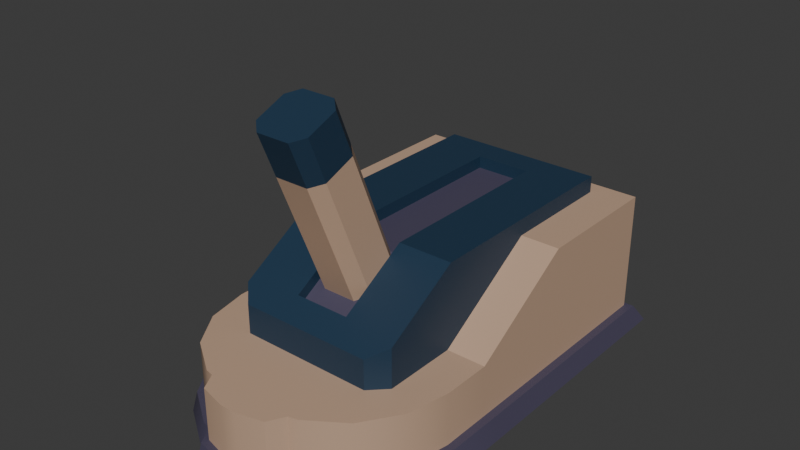 # Source: switch.blend  (saved by Blender 4.0.36; exported with 4.5.12 LTS)
import bpy
from mathutils import Matrix  # noqa: F401  (used for matrix-valued properties, if any)

bpy.ops.wm.read_factory_settings(use_empty=True)
scene = bpy.context.scene
scene.name = 'Scene'

# ---- collections
col_collection = bpy.data.collections.new('Collection'); scene.collection.children.link(col_collection)

# ---- materials (node trees are filled in below, after node groups)
mat_lightgrey = bpy.data.materials.new('LightGrey')
mat_lightgrey.use_transparent_shadow = False
mat_lightgrey.diffuse_color = (0.2598, 0.2598, 0.2598, 1.0)
mat_lightgrey.roughness = 0.5
mat_black = bpy.data.materials.new('Black')
mat_black.use_transparent_shadow = False
mat_black.diffuse_color = (0.02721, 0.02721, 0.02721, 1.0)
mat_black.roughness = 0.5
mat_grey = bpy.data.materials.new('Grey')
mat_grey.use_transparent_shadow = False
mat_grey.diffuse_color = (0.1734, 0.1734, 0.1734, 1.0)
mat_grey.roughness = 0.5

# ---- material node trees
mat_lightgrey.use_nodes = True; mat_lightgrey.node_tree.nodes.clear()
_N = mat_lightgrey.node_tree.nodes; _L = mat_lightgrey.node_tree.links
n0 = _N.new('ShaderNodeBsdfPrincipled'); n0.name = 'Principled BSDF'; n0.location = (10, 300)
n0.inputs[0].default_value = (0.5458, 0.3662, 0.2541, 1.0)
n0.inputs[3].default_value = 1.45
n0.inputs[27].default_value = (0.0, 0.0, 0.0, 1.0)
n0.inputs[28].default_value = 1.0
n1 = _N.new('ShaderNodeOutputMaterial'); n1.name = 'Material Output'; n1.location = (300, 300)
n2 = _N.new('ShaderNodeNormalMap'); n2.name = 'Normal Map'; n2.location = (-300, -300)
n2.label = 'Normal/Map'
n2.inputs[0].default_value = 0.0
_L.new(n0.outputs[0], n1.inputs[0])
_L.new(n2.outputs[0], n0.inputs[5])
n1.is_active_output = True
mat_black.use_nodes = True; mat_black.node_tree.nodes.clear()
_N = mat_black.node_tree.nodes; _L = mat_black.node_tree.links
n0 = _N.new('ShaderNodeBsdfPrincipled'); n0.name = 'Principled BSDF'; n0.location = (10, 300)
n0.inputs[0].default_value = (0.0762, 0.06662, 0.1144, 1.0)
n0.inputs[3].default_value = 1.45
n0.inputs[27].default_value = (0.0, 0.0, 0.0, 1.0)
n0.inputs[28].default_value = 1.0
n1 = _N.new('ShaderNodeOutputMaterial'); n1.name = 'Material Output'; n1.location = (300, 300)
n2 = _N.new('ShaderNodeNormalMap'); n2.name = 'Normal Map'; n2.location = (-300, -300)
n2.label = 'Normal/Map'
n2.inputs[0].default_value = 0.0
_L.new(n0.outputs[0], n1.inputs[0])
_L.new(n2.outputs[0], n0.inputs[5])
n1.is_active_output = True
mat_grey.use_nodes = True; mat_grey.node_tree.nodes.clear()
_N = mat_grey.node_tree.nodes; _L = mat_grey.node_tree.links
n0 = _N.new('ShaderNodeBsdfPrincipled'); n0.name = 'Principled BSDF'; n0.location = (10, 300)
n0.inputs[0].default_value = (0.01445, 0.04091, 0.07818, 1.0)
n0.inputs[3].default_value = 1.45
n0.inputs[27].default_value = (0.0, 0.0, 0.0, 1.0)
n0.inputs[28].default_value = 1.0
n1 = _N.new('ShaderNodeOutputMaterial'); n1.name = 'Material Output'; n1.location = (300, 300)
n2 = _N.new('ShaderNodeNormalMap'); n2.name = 'Normal Map'; n2.location = (-300, -300)
n2.label = 'Normal/Map'
n2.inputs[0].default_value = 0.0
_L.new(n0.outputs[0], n1.inputs[0])
_L.new(n2.outputs[0], n0.inputs[5])
n1.is_active_output = True

# ---- world
world_world = bpy.data.worlds.new('World'); scene.world = world_world
world_world.use_nodes = True; world_world.node_tree.nodes.clear()
_N = world_world.node_tree.nodes; _L = world_world.node_tree.links
n0 = _N.new('ShaderNodeOutputWorld'); n0.name = 'World Output'; n0.location = (300, 300)
n1 = _N.new('ShaderNodeBackground'); n1.name = 'Background'; n1.location = (10, 300)
n1.inputs[0].default_value = (0.05088, 0.05088, 0.05088, 1.0)
_L.new(n1.outputs[0], n0.inputs[0])
n0.is_active_output = True
world_world.color = (0.05088, 0.05088, 0.05088)
world_world.use_sun_shadow = False
world_world.sun_shadow_jitter_overblur = 0.0

# ---- meshes
me_cube_056 = bpy.data.meshes.new('Cube.056')
me_cube_056.from_pydata([(0.1786, 0.3624, 0.1918), (0.1786, 0.3624, 0.0003268), (-0.1786, 0.007586, 0.0003268), (-0.1786, 0.007586, 0.09195), (-0.1786, 0.3624, 0.0003268), (-0.1786, 0.3624, 0.1918), (0.1786, 0.007586, 0.0003268), (0.1786, 0.007586, 0.09195), (-0.01457, -0.2285, 0.0003268), (-0.1786, -0.06441, 0.0003268), (-0.07736, -0.216, 0.0003268), (-0.1306, -0.1804, 0.0003268), (-0.1662, -0.1272, 0.0003268), (-0.1786, -0.06441, 0.09195), (-0.01457, -0.2285, 0.09195), (-0.1662, -0.1272, 0.09195), (-0.1306, -0.1804, 0.09195), (-0.07736, -0.216, 0.09195), (0.1786, -0.06441, 0.0003268), (0.01457, -0.2285, 0.0003268), (0.1662, -0.1272, 0.0003268), (0.1306, -0.1804, 0.0003268), (0.07736, -0.216, 0.0003268), (0.01457, -0.2285, 0.09195), (0.1786, -0.06441, 0.09195), (0.07736, -0.216, 0.09195), (0.1306, -0.1804, 0.09195), (0.1662, -0.1272, 0.09195), (-0.1786, 0.1633, 0.1918), (-0.1786, 0.1633, 0.0003268), (0.1786, 0.1633, 0.0003268), (0.1786, 0.1633, 0.1918), (-0.1213, 0.3357, 0.06804), (0.1213, 0.3357, 0.06804), (-0.1213, 0.3357, 0.2162), (0.1213, 0.3357, 0.2162), (-0.1213, 0.01032, 0.06804), (0.1213, 0.01032, 0.06804), (-0.1213, 0.01032, 0.2162), (0.1213, 0.01032, 0.2162), (-0.1213, 0.1615, 0.06804), (0.1213, 0.1615, 0.06804), (-0.1213, 0.1615, 0.2162), (0.1213, 0.1615, 0.2162), (-0.04042, -0.1245, 0.06804), (0.04042, -0.1245, 0.06804), (0.04042, 0.3357, 0.06804), (-0.04042, 0.3357, 0.06804), (-0.04042, -0.1245, 0.1353), (0.04042, -0.1245, 0.1353), (0.04042, 0.3357, 0.2162), (-0.04042, 0.3357, 0.2162), (0.04042, 0.01032, 0.2162), (-0.04042, 0.01032, 0.2162), (-0.04042, 0.01032, 0.06804), (0.04042, 0.01032, 0.06804), (0.04042, 0.1615, 0.2162), (-0.04042, 0.1615, 0.2162), (-0.04042, 0.1615, 0.06804), (0.04042, 0.1615, 0.06804), (-0.1213, -0.09097, 0.06804), (0.1213, -0.09097, 0.06804), (-0.1213, -0.09097, 0.1554), (0.1213, -0.09097, 0.1554), (-0.04042, -0.09097, 0.06804), (0.04042, -0.09097, 0.06804), (-0.04042, -0.09097, 0.1554), (0.04042, -0.09097, 0.1554), (-0.1213, 0.2918, 0.06804), (0.1213, 0.2918, 0.06804), (-0.1213, 0.2918, 0.2162), (0.1213, 0.2918, 0.2162), (-0.04042, 0.2918, 0.2162), (0.04042, 0.2918, 0.2162), (-0.04042, 0.2918, 0.06804), (0.04042, 0.2918, 0.06804), (0.04042, 0.01032, 0.1984), (-0.04042, 0.01032, 0.1984), (0.04042, 0.1615, 0.1984), (-0.04042, 0.1615, 0.1984), (-0.04042, -0.09097, 0.1376), (0.04042, -0.09097, 0.1376), (-0.04042, 0.2918, 0.1984), (0.04042, 0.2918, 0.1984), (-0.06514, -0.2184, 0.0003268), (-0.06514, -0.2184, 0.09195), (0.06443, -0.2186, 0.09195), (0.06443, -0.2186, 0.0003268), (-0.05174, -0.243, 0.0003268), (-0.0116, -0.253, 0.0003268), (-0.0116, -0.253, 0.09195), (0.05111, -0.2431, 0.09195), (0.01153, -0.253, 0.09195), (0.01153, -0.253, 0.0003268), (-0.05174, -0.243, 0.09195), (0.05111, -0.2431, 0.0003268), (0.1903, 0.3688, 0.015), (-0.1903, 0.01399, 0.015), (-0.1903, 0.3688, 0.015), (0.1903, 0.01399, 0.015), (-0.01551, -0.2375, 0.015), (-0.1903, -0.0627, 0.015), (-0.08239, -0.2242, 0.015), (-0.1391, -0.1863, 0.015), (-0.177, -0.1296, 0.015), (0.1903, -0.0627, 0.015), (0.01552, -0.2375, 0.015), (0.177, -0.1296, 0.015), (0.1391, -0.1863, 0.015), (0.0824, -0.2242, 0.015), (-0.1903, 0.1799, 0.015), (0.1903, 0.1799, 0.015), (-0.06938, -0.2268, 0.015), (0.06863, -0.2269, 0.015), (-0.05511, -0.2529, 0.015), (-0.01235, -0.2636, 0.015), (0.01228, -0.2636, 0.015), (0.05444, -0.253, 0.015), (-0.199, 0.1923, -0.01474), (-0.199, 0.3909, -0.01474), (0.199, 0.1923, -0.01474), (0.199, 0.3909, -0.01474), (0.199, 0.01878, -0.01474), (-0.199, 0.01878, -0.01474), (-0.07255, -0.233, -0.01474), (-0.01622, -0.2442, -0.01474), (0.05694, -0.2605, -0.01474), (0.07178, -0.2331, -0.01474), (-0.1455, -0.1907, -0.01474), (-0.08616, -0.2303, -0.01474), (-0.1851, -0.1314, -0.01474), (-0.199, -0.06142, -0.01474), (0.08618, -0.2303, -0.01474), (0.1455, -0.1907, -0.01474), (0.1851, -0.1314, -0.01474), (0.199, -0.06142, -0.01474), (0.01623, -0.2442, -0.01474), (-0.05763, -0.2603, -0.01474), (-0.01291, -0.2715, -0.01474), (0.01285, -0.2715, -0.01474), (-0.09779, -0.1245, 0.06804), (-0.1213, -0.101, 0.06804), (0.1213, -0.101, 0.06804), (0.09779, -0.1245, 0.06804), (-0.1213, -0.101, 0.1494), (-0.09779, -0.1245, 0.1353), (0.09779, -0.1245, 0.1353), (0.1213, -0.101, 0.1494)], [], [(14, 85, 94, 90), (31, 30, 1, 0), (4, 5, 0, 1), (7, 3, 13, 15, 16, 17, 85, 14, 23, 86, 25, 26, 27, 24), (9, 13, 3, 2), (6, 7, 24, 18), (84, 85, 17, 10), (10, 17, 16, 11), (11, 16, 15, 12), (12, 15, 13, 9), (86, 87, 22, 25), (25, 22, 21, 26), (26, 21, 20, 27), (27, 20, 18, 24), (2, 6, 18, 20, 21, 22, 87, 19, 8, 84, 10, 11, 12, 9), (30, 29, 4, 1), (28, 31, 0, 5), (29, 28, 5, 4), (2, 3, 28, 29), (3, 7, 31, 28), (6, 2, 29, 30), (7, 6, 30, 31), (75, 46, 33, 69), (73, 71, 35, 50), (69, 33, 35, 71), (140, 44, 48, 145), (47, 32, 34, 51), (144, 145, 48, 66, 62), (40, 36, 38, 42), (61, 37, 39, 63), (67, 63, 39, 52), (65, 55, 37, 61), (68, 40, 42, 70), (37, 41, 43, 39), (52, 39, 43, 56), (55, 59, 41, 37), (36, 40, 58, 54), (54, 58, 59, 55), (38, 53, 57, 42), (73, 72, 82, 83), (60, 36, 54, 64), (64, 54, 55, 65), (62, 66, 53, 38), (57, 53, 77, 79), (45, 65, 61, 142, 143), (44, 45, 49, 48), (33, 46, 50, 35), (46, 47, 51, 50), (70, 72, 51, 34), (72, 73, 50, 51), (68, 32, 47, 74), (74, 47, 46, 75), (48, 49, 67, 66), (49, 146, 147, 63, 67), (44, 64, 65, 45), (60, 141, 144, 62), (142, 61, 63, 147), (45, 143, 146, 49), (36, 60, 62, 38), (58, 74, 75, 59), (40, 68, 74, 58), (66, 67, 81, 80), (42, 57, 72, 70), (32, 68, 70, 34), (41, 69, 71, 43), (56, 43, 71, 73), (59, 75, 69, 41), (77, 76, 78, 79), (80, 81, 76, 77), (79, 78, 83, 82), (67, 52, 76, 81), (72, 57, 79, 82), (52, 56, 78, 76), (53, 66, 80, 77), (56, 73, 83, 78), (23, 14, 90, 92), (87, 86, 91, 95), (93, 92, 90, 89), (89, 90, 94, 88), (92, 93, 95, 91), (8, 19, 93, 89), (86, 23, 92, 91), (84, 8, 89, 88), (19, 87, 95, 93), (85, 84, 88, 94), (97, 101, 104, 103, 102, 112, 100, 106, 113, 109, 108, 107, 105, 99), (111, 96, 98, 110), (99, 111, 110, 97), (100, 115, 116, 106), (112, 114, 115, 100), (106, 116, 117, 113), (123, 122, 135, 134, 133, 132, 127, 136, 125, 124, 129, 128, 130, 131), (120, 118, 119, 121), (122, 123, 118, 120), (125, 136, 139, 138), (124, 125, 138, 137), (136, 127, 126, 139), (101, 97, 123, 131), (102, 103, 128, 129), (115, 114, 137, 138), (99, 105, 135, 122), (103, 104, 130, 128), (116, 115, 138, 139), (110, 98, 119, 118), (104, 101, 131, 130), (117, 116, 139, 126), (96, 111, 120, 121), (97, 110, 118, 123), (109, 113, 127, 132), (111, 99, 122, 120), (108, 109, 132, 133), (98, 96, 121, 119), (107, 108, 133, 134), (114, 112, 124, 137), (112, 102, 129, 124), (105, 107, 134, 135), (113, 117, 126, 127), (146, 143, 142, 147), (140, 145, 144, 141), (140, 141, 60, 64, 44)])
me_cube_056.polygons.foreach_set('use_smooth', [True] * 120)
me_cube_056.polygons.foreach_set('material_index', [0, 0, 0, 0, 0, 0, 0, 0, 0, 0, 0, 0, 0, 0, 0, 0, 0, 0, 0, 0, 0, 0, 2, 2, 2, 2, 2, 2, 2, 2, 2, 2, 2, 2, 2, 2, 2, 2, 2, 2, 2, 2, 2, 2, 2, 2, 2, 2, 2, 2, 2, 2, 2, 2, 2, 2, 2, 2, 2, 2, 2, 2, 2, 2, 2, 2, 2, 1, 1, 1, 2, 2, 2, 2, 2, 0, 0, 0, 0, 0, 0, 0, 0, 0, 0, 1, 1, 1, 1, 1, 1, 1, 1, 1, 1, 1, 1, 1, 1, 1, 1, 1, 1, 1, 1, 1, 1, 1, 1, 1, 1, 1, 1, 1, 1, 1, 1, 2, 2, 2])
_k = set([(0, 1), (0, 5), (0, 31), (1, 4), (1, 30), (2, 9), (2, 29), (3, 7), (3, 13), (3, 28), (4, 5), (4, 29), (5, 28), (6, 18), (6, 30), (7, 24), (7, 31), (9, 12), (10, 11), (10, 84), (11, 12), (13, 15), (15, 16), (16, 17), (17, 85), (18, 20), (20, 21), (21, 22), (22, 87), (24, 27), (25, 26), (25, 86), (26, 27), (28, 31), (32, 34), (32, 47), (32, 68), (33, 35), (33, 46), (33, 69), (34, 51), (34, 70), (35, 50), (35, 71), (36, 40), (36, 60), (37, 41), (37, 61), (38, 42), (38, 53), (38, 62), (39, 43), (39, 52), (39, 63), (40, 68), (41, 69), (42, 70), (43, 71), (44, 45), (44, 140), (45, 143), (46, 47), (48, 49), (48, 145), (49, 146), (50, 51), (52, 56), (52, 67), (53, 57), (53, 66), (56, 73), (57, 72), (60, 141), (61, 142), (62, 144), (63, 147), (66, 67), (66, 80), (67, 81), (72, 73), (72, 82), (73, 83), (76, 77), (76, 78), (76, 81), (77, 79), (77, 80), (78, 83), (79, 82), (80, 81), (82, 83), (84, 85), (84, 88), (85, 94), (86, 87), (86, 91), (87, 95), (88, 89), (88, 94), (89, 93), (90, 92), (90, 94), (91, 92), (91, 95), (93, 95), (96, 98), (96, 111), (96, 121), (97, 101), (97, 110), (98, 110), (98, 119), (99, 105), (99, 111), (101, 104), (102, 103), (102, 112), (103, 104), (105, 107), (107, 108), (108, 109), (109, 113), (112, 114), (112, 124), (113, 117), (113, 127), (114, 115), (114, 137), (115, 116), (116, 117), (117, 126), (118, 119), (118, 123), (119, 121), (120, 121), (120, 122), (122, 135), (123, 131), (124, 129), (124, 137), (126, 127), (126, 139), (127, 132), (128, 129), (128, 130), (130, 131), (132, 133), (133, 134), (134, 135), (137, 138), (138, 139), (140, 141), (140, 145), (141, 144), (142, 143), (142, 147), (143, 146), (144, 145), (146, 147)])
me_cube_056.attributes.new('sharp_edge', 'BOOLEAN', 'EDGE').data.foreach_set('value', [ (min(e.vertices), max(e.vertices)) in _k for e in me_cube_056.edges])
me_cube_056.materials.append(mat_lightgrey)
me_cube_056.materials.append(mat_black)
me_cube_056.materials.append(mat_grey)
me_cube_056.update()
me_cube_056.normals_split_custom_set([tuple(v) for v in zip(*[iter([-3.7e-08, -1.687e-07, 1.0, -2.969e-08, -7.145e-08, 1.0, -1.13e-07, -3.281e-07, 1.0, -4.702e-08, -3.139e-07, 1.0, 1.0, 0.0, 0.0, 1.0, 0.0, 0.0, 1.0, 0.0, 0.0, 1.0, 0.0, 0.0, 0.0, 1.0, 0.0, 0.0, 1.0, 0.0, 0.0, 1.0, 0.0, 0.0, 1.0, 0.0, -6.493e-09, 0.0, 1.0, -6.493e-09, 0.0, 1.0, -6.493e-09, 0.0, 1.0, -6.493e-09, 0.0, 1.0, -6.493e-09, 0.0, 1.0, -6.493e-09, 0.0, 1.0, -2.969e-08, -7.145e-08, 1.0, -3.7e-08, -1.687e-07, 1.0, 1.42e-08, -1.687e-07, 1.0, 7.432e-09, -7.16e-08, 1.0, -6.493e-09, 0.0, 1.0, -6.493e-09, 0.0, 1.0, -6.493e-09, 0.0, 1.0, -6.493e-09, 0.0, 1.0, -0.9952, -0.09802, -1.994e-08, -0.9952, -0.09802, -1.994e-08, -1.0, 0.0, 0.0, -1.0, 0.0, 0.0, 1.0, 0.0, 0.0, 1.0, 0.0, 0.0, 0.9952, -0.09802, 1.994e-08, 0.9952, -0.09802, 1.994e-08, -0.1951, -0.9808, -3.9e-07, -0.1951, -0.9808, -3.9e-07, -0.3827, -0.9239, -2.798e-07, -0.3827, -0.9239, -2.798e-07, -0.3827, -0.9239, -2.798e-07, -0.3827, -0.9239, -2.798e-07, -0.7071, -0.7071, -1.214e-07, -0.7071, -0.7071, -1.214e-07, -0.7071, -0.7071, -1.214e-07, -0.7071, -0.7071, -1.214e-07, -0.9239, -0.3827, -6.07e-08, -0.9239, -0.3827, -6.07e-08, -0.9239, -0.3827, -6.07e-08, -0.9239, -0.3827, -6.07e-08, -0.9952, -0.09802, -1.994e-08, -0.9952, -0.09802, -1.994e-08, 0.1951, -0.9808, 1.758e-07, 0.1951, -0.9808, 1.758e-07, 0.3827, -0.9239, 1.706e-07, 0.3827, -0.9239, 1.706e-07, 0.3827, -0.9239, 1.706e-07, 0.3827, -0.9239, 1.706e-07, 0.7071, -0.7071, 1.214e-07, 0.7071, -0.7071, 1.214e-07, 0.7071, -0.7071, 1.214e-07, 0.7071, -0.7071, 1.214e-07, 0.9239, -0.3827, 6.07e-08, 0.9239, -0.3827, 6.07e-08, 0.9239, -0.3827, 6.07e-08, 0.9239, -0.3827, 6.07e-08, 0.9952, -0.09802, 1.994e-08, 0.9952, -0.09802, 1.994e-08, -1.268e-11, 0.0, -1.0, -1.268e-11, 0.0, -1.0, -2.536e-11, 0.0, -1.0, -2.536e-11, 0.0, -1.0, -2.536e-11, 0.0, -1.0, -2.536e-11, 0.0, -1.0, 8.53e-09, -3.831e-08, -1.0, 1.178e-08, -9.029e-08, -1.0, -1.188e-08, -9.028e-08, -1.0, -8.625e-09, -3.824e-08, -1.0, -2.536e-11, 0.0, -1.0, -2.536e-11, 0.0, -1.0, -2.536e-11, 0.0, -1.0, -2.536e-11, 0.0, -1.0, 0.0, 0.0, -1.0, 0.0, 0.0, -1.0, 0.0, 0.0, -1.0, 0.0, 0.0, -1.0, 0.0, 0.0, 1.0, 0.0, 0.0, 1.0, 0.0, 0.0, 1.0, 0.0, 0.0, 1.0, -1.0, 0.0, 0.0, -1.0, 0.0, 0.0, -1.0, 0.0, 0.0, -1.0, 0.0, 0.0, -1.0, 0.0, 0.0, -1.0, 0.0, 0.0, -1.0, 0.0, 0.0, -1.0, 0.0, 0.0, 0.0, -0.5397, 0.8419, 0.0, -0.5397, 0.8419, 0.0, -0.5397, 0.8419, 0.0, -0.5397, 0.8419, -1.268e-11, 0.0, -1.0, -1.268e-11, 0.0, -1.0, 0.0, 0.0, -1.0, 0.0, 0.0, -1.0, 1.0, 0.0, 0.0, 1.0, 0.0, 0.0, 1.0, 0.0, 0.0, 1.0, 0.0, 0.0, 0.0, 0.0, -1.0, 0.0, 0.0, -1.0, 0.0, 0.0, -1.0, 0.0, 0.0, -1.0, 0.0, 0.0, 1.0, 0.0, 0.0, 1.0, 0.0, 0.0, 1.0, 0.0, 0.0, 1.0, 1.0, 0.0, 0.0, 1.0, 0.0, 0.0, 1.0, 0.0, 0.0, 1.0, 0.0, 0.0, 0.0, -1.0, 0.0, 0.0, -1.0, 0.0, 0.0, -1.0, 0.0, 0.0, -1.0, 0.0, 0.0, 1.0, 0.0, 0.0, 1.0, 0.0, 0.0, 1.0, 0.0, 0.0, 1.0, 0.0, 0.0, -0.5142, 0.8577, 0.0, -0.5142, 0.8577, 0.0, -0.5142, 0.8577, 0.0, -0.5142, 0.8577, 0.0, -0.5142, 0.8577, -1.0, 0.0, 0.0, -1.0, 0.0, 0.0, -1.0, 0.0, 0.0, -1.0, 0.0, 0.0, 1.0, -2.066e-07, 0.0, 1.0, 0.0, 0.0, 1.0, 0.0, 0.0, 1.0, -1.356e-07, 0.0, 2.737e-08, -0.5142, 0.8577, 4.105e-08, -0.5142, 0.8577, 0.0, -0.5142, 0.8577, 0.0, -0.5142, 0.8577, -1.196e-08, 0.0, -1.0, 0.0, 0.0, -1.0, 0.0, 0.0, -1.0, -2.393e-08, 0.0, -1.0, -1.0, 0.0, 0.0, -1.0, 0.0, 0.0, -1.0, 0.0, 0.0, -1.0, 0.0, 0.0, 1.0, 0.0, 0.0, 1.0, 0.0, 0.0, 1.0, 0.0, 0.0, 1.0, 0.0, 0.0, 0.0, 0.0, 1.0, 0.0, 0.0, 1.0, 0.0, 0.0, 1.0, 0.0, 0.0, 1.0, 0.0, 0.0, -1.0, 0.0, 0.0, -1.0, 0.0, 0.0, -1.0, 0.0, 0.0, -1.0, 0.0, 0.0, -1.0, 0.0, 0.0, -1.0, 0.0, 0.0, -1.0, 0.0, 0.0, -1.0, 0.0, 0.0, -1.0, 0.0, 0.0, -1.0, 0.0, 0.0, -1.0, 0.0, 0.0, -1.0, 0.0, 0.0, 1.0, 0.0, 0.0, 1.0, 0.0, 0.0, 1.0, 0.0, 0.0, 1.0, 0.0, -1.0, 0.0, 0.0, -1.0, 0.0, 0.0, -1.0, 0.0, 0.0, -1.0, 0.0, 4.786e-08, 0.0, -1.0, 0.0, 0.0, -1.0, 0.0, 0.0, -1.0, 2.393e-08, 0.0, -1.0, 2.393e-08, 0.0, -1.0, 0.0, 0.0, -1.0, 0.0, 0.0, -1.0, -1.196e-08, 0.0, -1.0, 0.0, -0.5142, 0.8577, 0.0, -0.5142, 0.8577, 0.0, -0.5142, 0.8577, 0.0, -0.5142, 0.8577, 1.0, 0.0, 0.0, 1.0, 0.0, 0.0, 1.0, 0.0, 0.0, 1.0, 0.0, 0.0, -2.393e-08, 0.0, -1.0, -1.196e-08, 0.0, -1.0, -2.393e-08, 0.0, -1.0, -4.786e-08, 0.0, -1.0, -4.786e-08, 0.0, -1.0, 0.0, -1.0, 0.0, 0.0, -1.0, 0.0, 0.0, -1.0, 0.0, 0.0, -1.0, 0.0, 0.0, 1.0, 0.0, 0.0, 1.0, 0.0, 0.0, 1.0, 0.0, 0.0, 1.0, 0.0, 0.0, 1.0, 0.0, 0.0, 1.0, 0.0, 0.0, 1.0, 0.0, 0.0, 1.0, 0.0, 0.0, 0.0, 1.0, 0.0, 0.0, 1.0, 0.0, 0.0, 1.0, 0.0, 0.0, 1.0, 0.0, 0.0, 1.0, 0.0, 0.0, 1.0, 0.0, 0.0, 1.0, 0.0, 0.0, 1.0, 0.0, 0.0, -1.0, 0.0, 0.0, -1.0, 0.0, 0.0, -1.0, 0.0, 0.0, -1.0, 0.0, 0.0, -1.0, 0.0, 0.0, -1.0, 0.0, 0.0, -1.0, 0.0, 0.0, -1.0, 0.0, -0.5142, 0.8577, 4.105e-08, -0.5142, 0.8577, 2.737e-08, -0.5142, 0.8577, 0.0, -0.5142, 0.8577, 4.105e-08, -0.5142, 0.8577, 8.21e-08, -0.5142, 0.8577, 8.21e-08, -0.5142, 0.8577, 4.105e-08, -0.5142, 0.8577, 2.737e-08, -0.5142, 0.8577, 4.786e-08, 0.0, -1.0, 2.393e-08, 0.0, -1.0, -1.196e-08, 0.0, -1.0, -2.393e-08, 0.0, -1.0, -1.0, -2.066e-07, 0.0, -1.0, -4.132e-07, 0.0, -1.0, -4.132e-07, 0.0, -1.0, -1.356e-07, 0.0, 1.0, -4.132e-07, 0.0, 1.0, -2.066e-07, 0.0, 1.0, -1.356e-07, 0.0, 1.0, -4.132e-07, 0.0, 0.0, -1.0, 0.0, 0.0, -1.0, 0.0, 0.0, -1.0, 0.0, 0.0, -1.0, 0.0, -1.0, 0.0, 0.0, -1.0, -2.066e-07, 0.0, -1.0, -1.356e-07, 0.0, -1.0, 0.0, 0.0, 0.0, 0.0, -1.0, 0.0, 0.0, -1.0, 0.0, 0.0, -1.0, 0.0, 0.0, -1.0, 0.0, 0.0, -1.0, 0.0, 0.0, -1.0, 0.0, 0.0, -1.0, 0.0, 0.0, -1.0, 0.0, 1.0, 0.0, 0.0, 1.0, 0.0, 0.0, 1.0, 0.0, 0.0, 1.0, 0.0, 0.0, 0.0, 1.0, 0.0, 0.0, 1.0, 0.0, 0.0, 1.0, 0.0, 0.0, 1.0, -1.0, 0.0, 0.0, -1.0, 0.0, 0.0, -1.0, 0.0, 0.0, -1.0, 0.0, 0.0, 1.0, 0.0, 0.0, 1.0, 0.0, 0.0, 1.0, 0.0, 0.0, 1.0, 0.0, 0.0, 0.0, 0.0, 1.0, 0.0, 0.0, 1.0, 0.0, 0.0, 1.0, 0.0, 0.0, 1.0, 0.0, 0.0, -1.0, 0.0, 0.0, -1.0, 0.0, 0.0, -1.0, 0.0, 0.0, -1.0, 0.0, 0.0, 1.0, 0.0, 0.0, 1.0, 0.0, 0.0, 1.0, 0.0, 0.0, 1.0, 0.0, -0.5142, 0.8577, 0.0, -0.5142, 0.8577, 0.0, -0.5142, 0.8577, 0.0, -0.5142, 0.8577, 0.0, 0.0, 1.0, 0.0, 0.0, 1.0, 0.0, 0.0, 1.0, 0.0, 0.0, 1.0, -1.0, 0.0, 0.0, -1.0, 0.0, 0.0, -1.0, 0.0, 0.0, -1.0, 0.0, 0.0, 1.0, 0.0, 0.0, 1.0, 0.0, 0.0, 1.0, 0.0, 0.0, 1.0, 0.0, 0.0, -1.0, 0.0, 0.0, -1.0, 0.0, 0.0, -1.0, 0.0, 0.0, -1.0, 0.0, 0.0, 1.0, 0.0, 0.0, 1.0, 0.0, 0.0, 1.0, 0.0, 0.0, 1.0, 0.0, 0.0, -1.0, 0.0, 0.0, -1.0, 0.0, 0.0, -1.0, 0.0, 0.0, -1.0, 0.0, 0.0, 1.42e-08, -1.687e-07, 1.0, -3.7e-08, -1.687e-07, 1.0, -4.702e-08, -3.139e-07, 1.0, 2.379e-08, -3.139e-07, 1.0, 0.8787, -0.4774, 1.112e-07, 0.8787, -0.4774, 1.112e-07, 0.8787, -0.4774, 1.112e-07, 0.8787, -0.4774, 1.112e-07, 0.1225, -0.9925, -6.932e-09, 0.1225, -0.9925, -6.932e-09, -0.1225, -0.9925, 3.487e-09, -0.1225, -0.9925, 3.487e-09, -0.1225, -0.9925, 3.487e-09, -0.1225, -0.9925, 3.487e-09, -0.2431, -0.97, 6.922e-09, -0.2431, -0.97, 6.922e-09, 0.1225, -0.9925, -6.932e-09, 0.1225, -0.9925, -6.932e-09, 0.2431, -0.97, -1.376e-08, 0.2431, -0.97, -1.376e-08, -1.188e-08, -9.028e-08, -1.0, 1.178e-08, -9.029e-08, -1.0, 1.626e-08, -1.68e-07, -1.0, -1.644e-08, -1.68e-07, -1.0, 7.432e-09, -7.16e-08, 1.0, 1.42e-08, -1.687e-07, 1.0, 2.379e-08, -3.139e-07, 1.0, 5.732e-08, -3.281e-07, 1.0, -8.625e-09, -3.824e-08, -1.0, -1.188e-08, -9.028e-08, -1.0, -1.644e-08, -1.68e-07, -1.0, -3.952e-08, -1.756e-07, -1.0, 1.178e-08, -9.029e-08, -1.0, 8.53e-09, -3.831e-08, -1.0, 3.918e-08, -1.756e-07, -1.0, 1.626e-08, -1.68e-07, -1.0, -0.8776, -0.4794, 8.069e-08, -0.8776, -0.4794, 8.069e-08, -0.8776, -0.4794, 8.069e-08, -0.8776, -0.4794, 8.069e-08, 7.154e-10, 0.0, 1.0, 1.431e-09, 0.0, 1.0, 1.431e-09, 0.0, 1.0, 1.431e-09, 0.0, 1.0, 1.431e-09, 0.0, 1.0, 1.197e-08, 3.354e-08, 1.0, 1.564e-08, 7.919e-08, 1.0, 6.707e-10, 7.92e-08, 1.0, 1.119e-09, 3.361e-08, 1.0, 1.431e-09, 0.0, 1.0, 1.431e-09, 0.0, 1.0, 1.431e-09, 0.0, 1.0, 1.431e-09, 0.0, 1.0, 7.154e-10, 0.0, 1.0, 0.0, 0.0, 1.0, 0.0, 0.0, 1.0, 0.0, 0.0, 1.0, 0.0, 0.0, 1.0, 7.154e-10, 0.0, 1.0, 0.0, 0.0, 1.0, 0.0, 0.0, 1.0, 7.154e-10, 0.0, 1.0, 1.564e-08, 7.919e-08, 1.0, 2.072e-08, 1.474e-07, 1.0, 0.0, 1.474e-07, 1.0, 6.707e-10, 7.92e-08, 1.0, 1.197e-08, 3.354e-08, 1.0, 4.981e-08, 1.54e-07, 1.0, 2.072e-08, 1.474e-07, 1.0, 1.564e-08, 7.919e-08, 1.0, 6.707e-10, 7.92e-08, 1.0, 0.0, 1.474e-07, 1.0, 0.0, 1.54e-07, 1.0, 1.119e-09, 3.361e-08, 1.0, 0.0, 0.0, -1.0, 0.0, 0.0, -1.0, 0.0, 0.0, -1.0, 0.0, 0.0, -1.0, 0.0, 0.0, -1.0, 0.0, 0.0, -1.0, 1.008e-08, -3.214e-08, -1.0, 1.39e-08, -7.573e-08, -1.0, -1.026e-08, -7.573e-08, -1.0, -7.439e-09, -3.207e-08, -1.0, 0.0, 0.0, -1.0, 0.0, 0.0, -1.0, 0.0, 0.0, -1.0, 0.0, 0.0, -1.0, 0.0, 0.0, -1.0, 0.0, 0.0, -1.0, 0.0, 0.0, -1.0, 0.0, 0.0, -1.0, 0.0, 0.0, -1.0, 0.0, 0.0, -1.0, 0.0, 0.0, -1.0, 0.0, 0.0, -1.0, -1.026e-08, -7.573e-08, -1.0, 1.39e-08, -7.573e-08, -1.0, 1.917e-08, -1.409e-07, -1.0, -1.421e-08, -1.409e-07, -1.0, -7.439e-09, -3.207e-08, -1.0, -1.026e-08, -7.573e-08, -1.0, -1.421e-08, -1.409e-07, -1.0, -3.416e-08, -1.473e-07, -1.0, 1.39e-08, -7.573e-08, -1.0, 1.008e-08, -3.214e-08, -1.0, 4.62e-08, -1.473e-07, -1.0, 1.917e-08, -1.409e-07, -1.0, -0.9562, -0.09842, 0.2758, -0.9597, 0.0, 0.2811, -0.9597, 0.0, 0.2811, -0.9568, -0.0902, 0.2764, -0.3679, -0.9005, 0.2317, -0.6811, -0.6892, 0.2472, -0.6888, -0.6813, 0.2477, -0.3762, -0.897, 0.232, -0.1194, -0.9589, 0.2575, -0.2351, -0.9382, 0.2542, -0.2351, -0.9382, 0.2542, -0.1174, -0.9591, 0.2575, 0.9596, 0.0, 0.2813, 0.9561, -0.09842, 0.276, 0.9568, -0.09019, 0.2765, 0.9596, 0.0, 0.2813, -0.6811, -0.6892, 0.2472, -0.8887, -0.3745, 0.2645, -0.8929, -0.364, 0.265, -0.6888, -0.6813, 0.2477, 0.1193, -0.9589, 0.2575, -0.1194, -0.9589, 0.2575, -0.1174, -0.9591, 0.2575, 0.1174, -0.9591, 0.2575, -0.9597, 0.0, 0.2811, -0.9597, 0.0, 0.2811, -0.9597, 0.0, 0.2811, -0.9597, 0.0, 0.2811, -0.8887, -0.3745, 0.2645, -0.9562, -0.09842, 0.2758, -0.9568, -0.0902, 0.2764, -0.8929, -0.364, 0.265, 0.2351, -0.9381, 0.2542, 0.1193, -0.9589, 0.2575, 0.1174, -0.9591, 0.2575, 0.2351, -0.9381, 0.2542, 0.9596, 0.0, 0.2813, 0.9596, 0.0, 0.2813, 0.9596, 0.0, 0.2813, 0.9596, 0.0, 0.2813, -0.9597, 0.0, 0.2811, -0.9597, 0.0, 0.2811, -0.9597, 0.0, 0.2811, -0.9597, 0.0, 0.2811, 0.3679, -0.9005, 0.2318, 0.1903, -0.9566, 0.2207, 0.1903, -0.9566, 0.2207, 0.3763, -0.897, 0.2321, 0.9596, 0.0, 0.2813, 0.9596, 0.0, 0.2813, 0.9596, 0.0, 0.2813, 0.9596, 0.0, 0.2813, 0.681, -0.6892, 0.2474, 0.3679, -0.9005, 0.2318, 0.3763, -0.897, 0.2321, 0.6888, -0.6813, 0.2479, 0.0, 0.8027, 0.5964, 0.0, 0.8027, 0.5964, 0.0, 0.8027, 0.5964, 0.0, 0.8027, 0.5964, 0.8886, -0.3745, 0.2647, 0.681, -0.6892, 0.2474, 0.6888, -0.6813, 0.2479, 0.8929, -0.364, 0.2652, -0.8615, -0.4706, 0.1905, -0.8615, -0.4706, 0.1905, -0.8615, -0.4706, 0.1905, -0.8615, -0.4706, 0.1905, -0.1903, -0.9566, 0.2207, -0.3679, -0.9005, 0.2317, -0.3762, -0.897, 0.232, -0.1903, -0.9566, 0.2207, 0.9561, -0.09842, 0.276, 0.8886, -0.3745, 0.2647, 0.8929, -0.364, 0.2652, 0.9568, -0.09019, 0.2765, 0.8628, -0.4687, 0.1896, 0.8628, -0.4687, 0.1896, 0.8628, -0.4687, 0.1896, 0.8628, -0.4687, 0.1896, 0.7071, -0.7071, 0.0, 0.7071, -0.7071, 0.0, 0.7071, -0.7071, 0.0, 0.7071, -0.7071, 0.0, -0.7071, -0.7071, 0.0, -0.7071, -0.7071, 0.0, -0.7071, -0.7071, 0.0, -0.7071, -0.7071, 0.0, 9.572e-08, 0.0, -1.0, 9.572e-08, 0.0, -1.0, 4.786e-08, 0.0, -1.0, 2.393e-08, 0.0, -1.0, 4.786e-08, 0.0, -1.0])] * 3)])
me_cube_057 = bpy.data.meshes.new('Cube.057')
me_cube_057.from_pydata([(0.04042, -0.1176, 0.3431), (0.0244, -0.1324, 0.3371), (0.04042, -0.07262, 0.3614), (0.0244, -0.05778, 0.3675), (-0.04042, -0.07262, 0.3614), (-0.0244, -0.05778, 0.3675), (-0.04042, -0.1176, 0.3431), (-0.0244, -0.1324, 0.3371), (0.0244, 0.01725, 0.183), (0.04042, 0.002401, 0.1769), (-0.04042, 0.002401, 0.1769), (-0.0244, 0.01725, 0.183), (0.04042, -0.04257, 0.1586), (0.0244, -0.05741, 0.1526), (-0.0244, -0.05741, 0.1526), (-0.04042, -0.04257, 0.1586), (0.04042, -0.09845, 0.4249), (0.0244, -0.0836, 0.431), (-0.0244, -0.0836, 0.431), (-0.04042, -0.09845, 0.4249), (0.0244, -0.1583, 0.4006), (0.04042, -0.1434, 0.4066), (-0.04042, -0.1434, 0.4066), (-0.0244, -0.1583, 0.4006)], [], [(18, 19, 22, 23, 20, 21, 16, 17), (6, 22, 19, 4), (1, 20, 23, 7), (2, 16, 21, 0), (11, 5, 3, 8), (8, 9, 12, 13, 14, 15, 10, 11), (7, 23, 22, 6), (5, 11, 10, 4), (3, 17, 16, 2), (1, 13, 12, 0), (5, 18, 17, 3), (20, 1, 0, 21), (8, 3, 2, 9), (18, 5, 4, 19), (14, 7, 6, 15), (9, 2, 0, 12), (13, 1, 7, 14), (15, 6, 4, 10)])
me_cube_057.polygons.foreach_set('use_smooth', [True] * 18)
me_cube_057.polygons.foreach_set('material_index', [2, 2, 2, 2, 0, 0, 2, 0, 2, 0, 2, 2, 0, 2, 0, 0, 0, 0])
_k = set([(0, 12), (0, 21), (1, 13), (1, 20), (2, 9), (2, 16), (3, 8), (3, 17), (4, 10), (4, 19), (5, 11), (5, 18), (6, 15), (6, 22), (7, 14), (7, 23), (8, 9), (8, 11), (9, 12), (10, 11), (10, 15), (12, 13), (13, 14), (14, 15), (16, 17), (16, 21), (17, 18), (18, 19), (19, 22), (20, 21), (20, 23), (22, 23)])
me_cube_057.attributes.new('sharp_edge', 'BOOLEAN', 'EDGE').data.foreach_set('value', [ (min(e.vertices), max(e.vertices)) in _k for e in me_cube_057.edges])
me_cube_057.materials.append(mat_lightgrey)
me_cube_057.materials.append(mat_black)
me_cube_057.materials.append(mat_grey)
me_cube_057.update()
me_cube_057.normals_split_custom_set([tuple(v) for v in zip(*[iter([-7.758e-08, -0.3767, 0.9263, -7.758e-08, -0.3767, 0.9263, -7.758e-08, -0.3767, 0.9263, -7.758e-08, -0.3767, 0.9263, -7.758e-08, -0.3767, 0.9263, -7.758e-08, -0.3767, 0.9263, -7.758e-08, -0.3767, 0.9263, -7.758e-08, -0.3767, 0.9263, -1.0, 0.0, 0.0, -1.0, 0.0, 0.0, -1.0, 0.0, 0.0, -1.0, 0.0, 0.0, 0.0, -0.9263, -0.3767, 0.0, -0.9263, -0.3767, 0.0, -0.9263, -0.3767, 0.0, -0.9263, -0.3767, 1.0, 0.0, 0.0, 1.0, 0.0, 0.0, 1.0, 0.0, 0.0, 1.0, 0.0, 0.0, 0.0, 0.9263, 0.3767, 0.0, 0.9263, 0.3767, 0.0, 0.9263, 0.3767, 0.0, 0.9263, 0.3767, 1.94e-07, 0.3767, -0.9263, 1.94e-07, 0.3767, -0.9263, 1.94e-07, 0.3767, -0.9263, 1.94e-07, 0.3767, -0.9263, 1.94e-07, 0.3767, -0.9263, 1.94e-07, 0.3767, -0.9263, 1.94e-07, 0.3767, -0.9263, 1.94e-07, 0.3767, -0.9263, -0.7071, -0.655, -0.2664, -0.7071, -0.655, -0.2664, -0.7071, -0.655, -0.2664, -0.7071, -0.655, -0.2664, -0.7071, 0.655, 0.2664, -0.7071, 0.655, 0.2664, -0.7071, 0.655, 0.2664, -0.7071, 0.655, 0.2664, 0.7071, 0.655, 0.2664, 0.7071, 0.655, 0.2664, 0.7071, 0.655, 0.2664, 0.7071, 0.655, 0.2664, 0.7071, -0.655, -0.2664, 0.7071, -0.655, -0.2664, 0.7071, -0.655, -0.2664, 0.7071, -0.655, -0.2664, 0.0, 0.9263, 0.3767, 0.0, 0.9263, 0.3767, 0.0, 0.9263, 0.3767, 0.0, 0.9263, 0.3767, 0.7071, -0.655, -0.2664, 0.7071, -0.655, -0.2664, 0.7071, -0.655, -0.2664, 0.7071, -0.655, -0.2664, 0.7071, 0.655, 0.2664, 0.7071, 0.655, 0.2664, 0.7071, 0.655, 0.2664, 0.7071, 0.655, 0.2664, -0.7071, 0.655, 0.2664, -0.7071, 0.655, 0.2664, -0.7071, 0.655, 0.2664, -0.7071, 0.655, 0.2664, -0.7071, -0.655, -0.2664, -0.7071, -0.655, -0.2664, -0.7071, -0.655, -0.2664, -0.7071, -0.655, -0.2664, 1.0, 0.0, 0.0, 1.0, 0.0, 0.0, 1.0, 0.0, 0.0, 1.0, 0.0, 0.0, 0.0, -0.9263, -0.3767, 0.0, -0.9263, -0.3767, 0.0, -0.9263, -0.3767, 0.0, -0.9263, -0.3767, -1.0, 0.0, 0.0, -1.0, 0.0, 0.0, -1.0, 0.0, 0.0, -1.0, 0.0, 0.0])] * 3)])

# ---- objects
ob_lever_base = bpy.data.objects.new('Lever_Base', me_cube_056)
ob_lever_top = bpy.data.objects.new('Lever_Top', me_cube_057)

# ---- transforms, parenting, visibility, modifiers, constraints
ob_lever_base.location = (0.0, 0.0, 0.0)
ob_lever_base.rotation_euler = (-1.629e-07, 0.0, 0.0)
ob_lever_base.color = (0.8, 0.8, 0.8, 1.0)
ob_lever_top.location = (0.0, 0.0, 0.0)
ob_lever_top.rotation_euler = (-1.629e-07, 0.0, 0.0)
ob_lever_top.color = (0.8, 0.8, 0.8, 1.0)

# ---- collection membership
col_collection.objects.link(ob_lever_base)
col_collection.objects.link(ob_lever_top)

# ---- scene / render settings (as saved in the file)
scene.frame_start = 1; scene.frame_end = 250; scene.frame_set(1)
scene.render.engine = 'BLENDER_EEVEE_NEXT'
scene.cycles.sampling_pattern = 'TABULATED_SOBOL'
bpy.context.view_layer.update()

# ---- added for rendering (the .blend has no active camera and no usable light): camera, sun
cam_auto = bpy.data.cameras.new('AutoCamera')
cam_auto.lens = 50.0
cam_auto.sensor_width = 36.0
cam_auto.clip_end = 1000.0
ob_auto_camera = bpy.data.objects.new('AutoCamera', cam_auto)
scene.collection.objects.link(ob_auto_camera)
ob_auto_camera.location = (0.825405, -0.930762, 0.868425)
ob_auto_camera.rotation_euler = (1.09748, -7.21219e-08, 0.694738)
scene.camera = ob_auto_camera
light_auto_sun = bpy.data.lights.new('AutoSun', 'SUN')
light_auto_sun.energy = 3.0
light_auto_sun.angle = 0.0523599
ob_auto_sun = bpy.data.objects.new('AutoSun', light_auto_sun)
scene.collection.objects.link(ob_auto_sun)
ob_auto_sun.rotation_euler = (0.872665, 0.174533, 0.523599)
bpy.context.view_layer.update()

